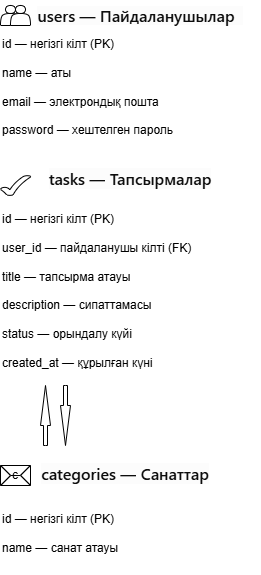

The diagram above was exported from draw.io. Its source (the exported page's mxGraphModel, read from the mxfile embedded in the PNG):
<mxGraphModel dx="1030" dy="527" grid="1" gridSize="10" guides="1" tooltips="1" connect="1" arrows="1" fold="1" page="1" pageScale="1" pageWidth="827" pageHeight="1169" math="0" shadow="0">
  <root>
    <mxCell id="0" />
    <mxCell id="1" parent="0" />
    <mxCell id="3pwJX9u1MQr6btmm1Rkn-1" parent="1" style="shape=actor;whiteSpace=wrap;html=1;" value="" vertex="1">
      <mxGeometry height="20" width="20" x="80" y="50" as="geometry" />
    </mxCell>
    <mxCell id="3pwJX9u1MQr6btmm1Rkn-2" parent="1" style="text;html=1;whiteSpace=wrap;strokeColor=none;fillColor=none;align=center;verticalAlign=middle;rounded=0;" value="&lt;div class=&quot;x78zum5 xeuugli x9f619 x1s0upfa x15pztkk x1q0g3np x1pidvrl x6s0dn4 xdj266r x15eiy0f x1lziwak x15472z4&quot; style=&quot;box-sizing: border-box; gap: 8px; align-items: center; display: flex; flex-direction: row; margin-inline-start: 0px; margin-top: 0px; min-width: 0px; --d-auto-block-spacing: 0px; --d-auto-inline-spacing: 0px; --d-box-authored-color: initial; --d-box-color: transparent; color: rgb(13, 13, 13); font-family: -apple-system-body, ui-sans-serif, -apple-system, system-ui, &amp;quot;Segoe UI&amp;quot;, Helvetica, &amp;quot;Apple Color Emoji&amp;quot;, Arial, sans-serif, &amp;quot;Segoe UI Emoji&amp;quot;, &amp;quot;Segoe UI Symbol&amp;quot;; font-size: 16px; text-align: start; white-space: pre-line; background-color: rgb(252, 252, 252); --x-gap: calc(0.25rem * 2);&quot;&gt;&lt;p class=&quot;x1ghz6dp x1717udv x1wty727 x1pd3egz x4gjf66 xdj266r x15eiy0f x1lziwak x15472z4 x1qlqyl8 x15bjb6t x1lliihq x14rh7hd&quot; style=&quot;box-sizing: border-box; overflow-wrap: break-word; text-wrap: pretty; border: 0px; margin: 0px; padding: 0px; font-size: inherit; font-weight: inherit; letter-spacing: inherit; line-height: inherit; --d-auto-block-spacing: 0px; --d-auto-inline-spacing: 0px; --x-color: light-dark(rgba(13, 13, 13, 1), rgba(255, 255, 255, 1));&quot;&gt;&lt;span class=&quot;xt0psk2 x1ghz6dp x1717udv x1wty727 x4gjf66 x15eiy0f x1lziwak x15472z4 x1qlqyl8 x15bjb6t x1s688f x14rh7hd xdj266r&quot; style=&quot;box-sizing: border-box; border: 0px; margin: 0px; padding: 0px; display: inline; font-size: inherit; font-weight: 600; letter-spacing: inherit; line-height: inherit; margin-inline-start: 0px; --d-auto-block-spacing: 0px; --d-auto-inline-spacing: 0px; --x-color: var(--d-link-hover-color, var(--d-inherited-text-color, inherit));&quot;&gt;&lt;span style=&quot;box-sizing: border-box;&quot;&gt;users&lt;/span&gt; &lt;span style=&quot;box-sizing: border-box;&quot;&gt;—&lt;/span&gt; &lt;span style=&quot;box-sizing: border-box;&quot;&gt;Пайдаланушылар&lt;/span&gt;&lt;/span&gt;&lt;/p&gt;&lt;div&gt;&lt;span class=&quot;xt0psk2 x1ghz6dp x1717udv x1wty727 x4gjf66 x15eiy0f x1lziwak x15472z4 x1qlqyl8 x15bjb6t x1s688f x14rh7hd xdj266r&quot; style=&quot;box-sizing: border-box; border: 0px; margin: 0px; padding: 0px; display: inline; font-size: inherit; font-weight: 600; letter-spacing: inherit; line-height: inherit; margin-inline-start: 0px; --d-auto-block-spacing: 0px; --d-auto-inline-spacing: 0px; --x-color: var(--d-link-hover-color, var(--d-inherited-text-color, inherit));&quot;&gt;&lt;span style=&quot;box-sizing: border-box;&quot;&gt;&lt;br&gt;&lt;/span&gt;&lt;/span&gt;&lt;/div&gt;&lt;/div&gt;" vertex="1">
      <mxGeometry height="30" width="240" x="100" y="45" as="geometry" />
    </mxCell>
    <mxCell id="3pwJX9u1MQr6btmm1Rkn-6" parent="1" style="shape=actor;whiteSpace=wrap;html=1;" value="" vertex="1">
      <mxGeometry height="20" width="20" x="90" y="50" as="geometry" />
    </mxCell>
    <mxCell id="3pwJX9u1MQr6btmm1Rkn-11" parent="1" style="verticalLabelPosition=bottom;verticalAlign=top;html=1;shape=mxgraph.basic.tick;labelPerimeter=1;" value="" vertex="1">
      <mxGeometry height="20" width="30" x="80" y="220" as="geometry" />
    </mxCell>
    <mxCell id="3pwJX9u1MQr6btmm1Rkn-12" parent="1" style="text;html=1;whiteSpace=wrap;strokeColor=none;fillColor=none;align=center;verticalAlign=middle;rounded=0;" value="&#10;&lt;span style=&quot;box-sizing: border-box; color: rgb(13, 13, 13); font-family: -apple-system-body, ui-sans-serif, -apple-system, system-ui, &amp;quot;Segoe UI&amp;quot;, Helvetica, &amp;quot;Apple Color Emoji&amp;quot;, Arial, sans-serif, &amp;quot;Segoe UI Emoji&amp;quot;, &amp;quot;Segoe UI Symbol&amp;quot;; font-size: 16px; font-style: normal; font-variant-ligatures: normal; font-variant-caps: normal; font-weight: 600; letter-spacing: normal; orphans: 2; text-align: start; text-indent: 0px; text-transform: none; widows: 2; word-spacing: 0px; -webkit-text-stroke-width: 0px; white-space: pre-line; background-color: rgb(252, 252, 252); text-decoration-thickness: initial; text-decoration-style: initial; text-decoration-color: initial;&quot;&gt;tasks&lt;/span&gt;&lt;span style=&quot;color: rgb(13, 13, 13); font-family: -apple-system-body, ui-sans-serif, -apple-system, system-ui, &amp;quot;Segoe UI&amp;quot;, Helvetica, &amp;quot;Apple Color Emoji&amp;quot;, Arial, sans-serif, &amp;quot;Segoe UI Emoji&amp;quot;, &amp;quot;Segoe UI Symbol&amp;quot;; font-size: 16px; font-style: normal; font-variant-ligatures: normal; font-variant-caps: normal; font-weight: 600; letter-spacing: normal; orphans: 2; text-align: start; text-indent: 0px; text-transform: none; widows: 2; word-spacing: 0px; -webkit-text-stroke-width: 0px; white-space: pre-line; background-color: rgb(252, 252, 252); text-decoration-thickness: initial; text-decoration-style: initial; text-decoration-color: initial; display: inline !important; float: none;&quot;&gt; &lt;/span&gt;&lt;span style=&quot;box-sizing: border-box; color: rgb(13, 13, 13); font-family: -apple-system-body, ui-sans-serif, -apple-system, system-ui, &amp;quot;Segoe UI&amp;quot;, Helvetica, &amp;quot;Apple Color Emoji&amp;quot;, Arial, sans-serif, &amp;quot;Segoe UI Emoji&amp;quot;, &amp;quot;Segoe UI Symbol&amp;quot;; font-size: 16px; font-style: normal; font-variant-ligatures: normal; font-variant-caps: normal; font-weight: 600; letter-spacing: normal; orphans: 2; text-align: start; text-indent: 0px; text-transform: none; widows: 2; word-spacing: 0px; -webkit-text-stroke-width: 0px; white-space: pre-line; background-color: rgb(252, 252, 252); text-decoration-thickness: initial; text-decoration-style: initial; text-decoration-color: initial;&quot;&gt;—&lt;/span&gt;&lt;span style=&quot;color: rgb(13, 13, 13); font-family: -apple-system-body, ui-sans-serif, -apple-system, system-ui, &amp;quot;Segoe UI&amp;quot;, Helvetica, &amp;quot;Apple Color Emoji&amp;quot;, Arial, sans-serif, &amp;quot;Segoe UI Emoji&amp;quot;, &amp;quot;Segoe UI Symbol&amp;quot;; font-size: 16px; font-style: normal; font-variant-ligatures: normal; font-variant-caps: normal; font-weight: 600; letter-spacing: normal; orphans: 2; text-align: start; text-indent: 0px; text-transform: none; widows: 2; word-spacing: 0px; -webkit-text-stroke-width: 0px; white-space: pre-line; background-color: rgb(252, 252, 252); text-decoration-thickness: initial; text-decoration-style: initial; text-decoration-color: initial; display: inline !important; float: none;&quot;&gt; &lt;/span&gt;&lt;span style=&quot;box-sizing: border-box; color: rgb(13, 13, 13); font-family: -apple-system-body, ui-sans-serif, -apple-system, system-ui, &amp;quot;Segoe UI&amp;quot;, Helvetica, &amp;quot;Apple Color Emoji&amp;quot;, Arial, sans-serif, &amp;quot;Segoe UI Emoji&amp;quot;, &amp;quot;Segoe UI Symbol&amp;quot;; font-size: 16px; font-style: normal; font-variant-ligatures: normal; font-variant-caps: normal; font-weight: 600; letter-spacing: normal; orphans: 2; text-align: start; text-indent: 0px; text-transform: none; widows: 2; word-spacing: 0px; -webkit-text-stroke-width: 0px; white-space: pre-line; background-color: rgb(252, 252, 252); text-decoration-thickness: initial; text-decoration-style: initial; text-decoration-color: initial;&quot;&gt;Тапсырмалар&lt;/span&gt;&#10;&#10;" vertex="1">
      <mxGeometry height="30" width="180" x="120" y="215" as="geometry" />
    </mxCell>
    <mxCell id="3pwJX9u1MQr6btmm1Rkn-13" parent="1" style="text;whiteSpace=wrap;html=1;" value="id — негізгі кілт (PK)&#13;&#10;&#13;&#10;user_id — пайдаланушы кілті (FK)&#13;&#10;&#13;&#10;title — тапсырма атауы&#13;&#10;&#13;&#10;description — сипаттамасы&#13;&#10;&#13;&#10;status — орындалу күйі&#13;&#10;&#13;&#10;created_at — құрылған күні" vertex="1">
      <mxGeometry height="180" width="220" x="80" y="250" as="geometry" />
    </mxCell>
    <mxCell id="3pwJX9u1MQr6btmm1Rkn-14" parent="1" style="text;whiteSpace=wrap;html=1;" value="id — негізгі кілт (PK)&#13;&#10;&#13;&#10;name — аты&#13;&#10;&#13;&#10;email — электрондық пошта&#13;&#10;&#13;&#10;password — хештелген пароль" vertex="1">
      <mxGeometry height="120" width="200" x="80" y="75" as="geometry" />
    </mxCell>
    <mxCell id="3pwJX9u1MQr6btmm1Rkn-15" parent="1" style="html=1;shadow=0;dashed=0;align=center;verticalAlign=middle;shape=mxgraph.arrows2.arrow;dy=0.6;dx=40;direction=north;notch=0;" value="" vertex="1">
      <mxGeometry height="60" width="10" x="120" y="430" as="geometry" />
    </mxCell>
    <mxCell id="3pwJX9u1MQr6btmm1Rkn-18" parent="1" style="html=1;shadow=0;dashed=0;align=center;verticalAlign=middle;shape=mxgraph.arrows2.arrow;dy=0.6;dx=40;direction=north;notch=0;rotation=-180;" value="" vertex="1">
      <mxGeometry height="60" width="10" x="140" y="430" as="geometry" />
    </mxCell>
    <mxCell id="3pwJX9u1MQr6btmm1Rkn-19" parent="1" style="labelPosition=center;verticalLabelPosition=middle;align=center;html=1;shape=mxgraph.basic.button;dx=10;whiteSpace=wrap;" value="с" vertex="1">
      <mxGeometry height="20" width="30" x="80" y="510" as="geometry" />
    </mxCell>
    <mxCell id="3pwJX9u1MQr6btmm1Rkn-21" parent="1" style="text;html=1;whiteSpace=wrap;strokeColor=none;fillColor=none;align=center;verticalAlign=middle;rounded=0;" value="&#10;&lt;span style=&quot;box-sizing: border-box; color: rgb(13, 13, 13); font-family: -apple-system-body, ui-sans-serif, -apple-system, system-ui, &amp;quot;Segoe UI&amp;quot;, Helvetica, &amp;quot;Apple Color Emoji&amp;quot;, Arial, sans-serif, &amp;quot;Segoe UI Emoji&amp;quot;, &amp;quot;Segoe UI Symbol&amp;quot;; font-size: 16px; font-style: normal; font-variant-ligatures: normal; font-variant-caps: normal; font-weight: 600; letter-spacing: normal; orphans: 2; text-align: start; text-indent: 0px; text-transform: none; widows: 2; word-spacing: 0px; -webkit-text-stroke-width: 0px; white-space: pre-line; background-color: rgb(252, 252, 252); text-decoration-thickness: initial; text-decoration-style: initial; text-decoration-color: initial;&quot;&gt;categories&lt;/span&gt;&lt;span style=&quot;color: rgb(13, 13, 13); font-family: -apple-system-body, ui-sans-serif, -apple-system, system-ui, &amp;quot;Segoe UI&amp;quot;, Helvetica, &amp;quot;Apple Color Emoji&amp;quot;, Arial, sans-serif, &amp;quot;Segoe UI Emoji&amp;quot;, &amp;quot;Segoe UI Symbol&amp;quot;; font-size: 16px; font-style: normal; font-variant-ligatures: normal; font-variant-caps: normal; font-weight: 600; letter-spacing: normal; orphans: 2; text-align: start; text-indent: 0px; text-transform: none; widows: 2; word-spacing: 0px; -webkit-text-stroke-width: 0px; white-space: pre-line; background-color: rgb(252, 252, 252); text-decoration-thickness: initial; text-decoration-style: initial; text-decoration-color: initial; display: inline !important; float: none;&quot;&gt; &lt;/span&gt;&lt;span style=&quot;box-sizing: border-box; color: rgb(13, 13, 13); font-family: -apple-system-body, ui-sans-serif, -apple-system, system-ui, &amp;quot;Segoe UI&amp;quot;, Helvetica, &amp;quot;Apple Color Emoji&amp;quot;, Arial, sans-serif, &amp;quot;Segoe UI Emoji&amp;quot;, &amp;quot;Segoe UI Symbol&amp;quot;; font-size: 16px; font-style: normal; font-variant-ligatures: normal; font-variant-caps: normal; font-weight: 600; letter-spacing: normal; orphans: 2; text-align: start; text-indent: 0px; text-transform: none; widows: 2; word-spacing: 0px; -webkit-text-stroke-width: 0px; white-space: pre-line; background-color: rgb(252, 252, 252); text-decoration-thickness: initial; text-decoration-style: initial; text-decoration-color: initial;&quot;&gt;—&lt;/span&gt;&lt;span style=&quot;color: rgb(13, 13, 13); font-family: -apple-system-body, ui-sans-serif, -apple-system, system-ui, &amp;quot;Segoe UI&amp;quot;, Helvetica, &amp;quot;Apple Color Emoji&amp;quot;, Arial, sans-serif, &amp;quot;Segoe UI Emoji&amp;quot;, &amp;quot;Segoe UI Symbol&amp;quot;; font-size: 16px; font-style: normal; font-variant-ligatures: normal; font-variant-caps: normal; font-weight: 600; letter-spacing: normal; orphans: 2; text-align: start; text-indent: 0px; text-transform: none; widows: 2; word-spacing: 0px; -webkit-text-stroke-width: 0px; white-space: pre-line; background-color: rgb(252, 252, 252); text-decoration-thickness: initial; text-decoration-style: initial; text-decoration-color: initial; display: inline !important; float: none;&quot;&gt; &lt;/span&gt;&lt;span style=&quot;box-sizing: border-box; color: rgb(13, 13, 13); font-family: -apple-system-body, ui-sans-serif, -apple-system, system-ui, &amp;quot;Segoe UI&amp;quot;, Helvetica, &amp;quot;Apple Color Emoji&amp;quot;, Arial, sans-serif, &amp;quot;Segoe UI Emoji&amp;quot;, &amp;quot;Segoe UI Symbol&amp;quot;; font-size: 16px; font-style: normal; font-variant-ligatures: normal; font-variant-caps: normal; font-weight: 600; letter-spacing: normal; orphans: 2; text-align: start; text-indent: 0px; text-transform: none; widows: 2; word-spacing: 0px; -webkit-text-stroke-width: 0px; white-space: pre-line; background-color: rgb(252, 252, 252); text-decoration-thickness: initial; text-decoration-style: initial; text-decoration-color: initial;&quot;&gt;Санаттар&lt;/span&gt;&#10;&#10;" vertex="1">
      <mxGeometry height="30" width="190" x="110" y="510" as="geometry" />
    </mxCell>
    <mxCell id="3pwJX9u1MQr6btmm1Rkn-22" parent="1" style="text;whiteSpace=wrap;html=1;" value="id — негізгі кілт (PK)&#13;&#10;&#13;&#10;name — санат атауы" vertex="1">
      <mxGeometry height="70" width="150" x="80" y="550" as="geometry" />
    </mxCell>
  </root>
</mxGraphModel>